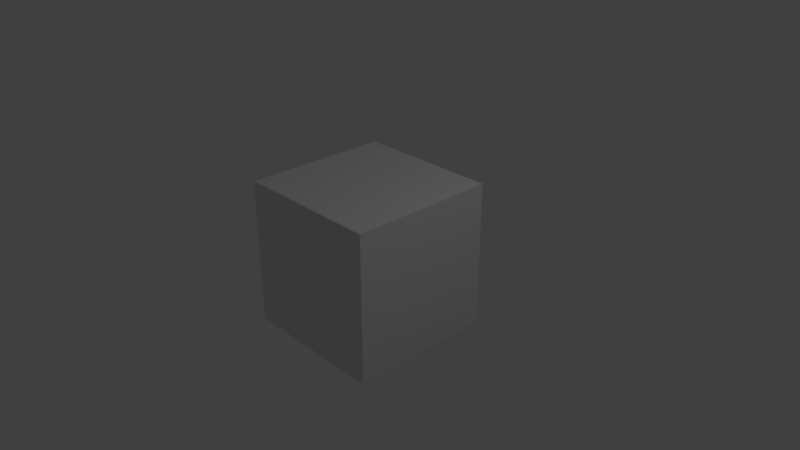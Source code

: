 # Source: Video_Editor_Development_v1.0.blend  (saved by Blender 2.79.0; exported with 4.5.12 LTS)
import bpy
from mathutils import Matrix  # noqa: F401  (used for matrix-valued properties, if any)

bpy.ops.wm.read_factory_settings(use_empty=True)
scene = bpy.context.scene
scene.name = 'Scene'

# ---- collections
col_collection_1 = bpy.data.collections.new('Collection 1'); scene.collection.children.link(col_collection_1)

# ---- materials (node trees are filled in below, after node groups)
mat_material = bpy.data.materials.new('Material')
mat_material.alpha_threshold = 0.0
mat_material.use_transparent_shadow = False
mat_material.roughness = 0.5
mat_material.line_color = (0.0, 0.0, 0.0, 1.0)

# ---- material node trees

# ---- world
world_world = bpy.data.worlds.new('World'); scene.world = world_world
world_world.color = (0.05088, 0.05088, 0.05088)
world_world.use_sun_shadow = False
world_world.sun_shadow_jitter_overblur = 0.0
world_world.cycles.sampling_method = 'MANUAL'

# ---- cameras
cam_camera = bpy.data.cameras.new('Camera')
cam_camera.clip_end = 100.0
cam_camera.lens = 35.0
cam_camera.sensor_width = 32.0
cam_camera.sensor_height = 18.0
cam_camera.ortho_scale = 7.314
cam_camera.dof.focus_distance = 0.0
cam_camera.dof.aperture_fstop = 128.0

# ---- lights
light_lamp = bpy.data.lights.new('Lamp', 'POINT')
light_lamp.transmission_factor = 0.0
light_lamp.cutoff_distance = 30.0
light_lamp.energy = 100.0
light_lamp.shadow_buffer_clip_start = 1.001
light_lamp.shadow_soft_size = 0.1
light_lamp.shadow_maximum_resolution = 0.006
light_lamp.use_absolute_resolution = True

# ---- meshes
me_cube = bpy.data.meshes.new('Cube')
me_cube.from_pydata([(1.0, 1.0, -1.0), (1.0, -1.0, -1.0), (-1.0, -1.0, -1.0), (-1.0, 1.0, -1.0), (1.0, 1.0, 1.0), (1.0, -1.0, 1.0), (-1.0, -1.0, 1.0), (-1.0, 1.0, 1.0)], [], [(0, 1, 2, 3), (4, 7, 6, 5), (0, 4, 5, 1), (1, 5, 6, 2), (2, 6, 7, 3), (4, 0, 3, 7)])
me_cube.materials.append(mat_material)
me_cube.use_remesh_preserve_volume = False
me_cube.use_remesh_preserve_attributes = False
me_cube.use_mirror_vertex_groups = False
me_cube.update()

# ---- objects
ob_cube = bpy.data.objects.new('Cube', me_cube)
ob_lamp = bpy.data.objects.new('Lamp', light_lamp)
ob_camera = bpy.data.objects.new('Camera', cam_camera)

# ---- transforms, parenting, visibility, modifiers, constraints
ob_cube.location = (0.0, 0.0, 0.0)
ob_cube.lock_rotations_4d = False
ob_cube.empty_display_type = 'ARROWS'
ob_cube.lineart.crease_threshold = 0.0
ob_lamp.location = (4.076, 1.005, 5.904)
ob_lamp.rotation_euler = (0.6503, 0.05522, 1.866)
ob_lamp.lock_rotations_4d = False
ob_lamp.empty_display_type = 'ARROWS'
ob_lamp.color = (0.0, 0.0, 0.0, 0.0)
ob_lamp.lineart.crease_threshold = 0.0
ob_camera.location = (7.481, -6.508, 5.344)
ob_camera.rotation_euler = (1.109, 0.0, 0.8149)
ob_camera.lock_rotations_4d = False
ob_camera.empty_display_type = 'ARROWS'
ob_camera.color = (0.0, 0.0, 0.0, 0.0)
ob_camera.display_type = 'WIRE'
ob_camera.lineart.crease_threshold = 0.0

# ---- collection membership
col_collection_1.objects.link(ob_cube)
col_collection_1.objects.link(ob_lamp)
col_collection_1.objects.link(ob_camera)

# ---- scene / render settings (as saved in the file)
scene.camera = ob_camera
scene.frame_start = 1; scene.frame_end = 1574; scene.frame_set(969)
scene.render.engine = 'BLENDER_EEVEE_NEXT'
scene.render.resolution_percentage = 50
scene.render.fps = 3
scene.render.fps_base = 0.1
scene.render.dither_intensity = 0.0
scene.cycles.use_denoising = False
scene.cycles.samples = 128
scene.cycles.sampling_pattern = 'TABULATED_SOBOL'
scene.cycles.use_adaptive_sampling = False
scene.cycles.use_light_tree = False
scene.cycles.blur_glossy = 0.0
scene.cycles.sample_clamp_indirect = 0.0
scene.view_settings.view_transform = 'Standard'
bpy.context.view_layer.update()
